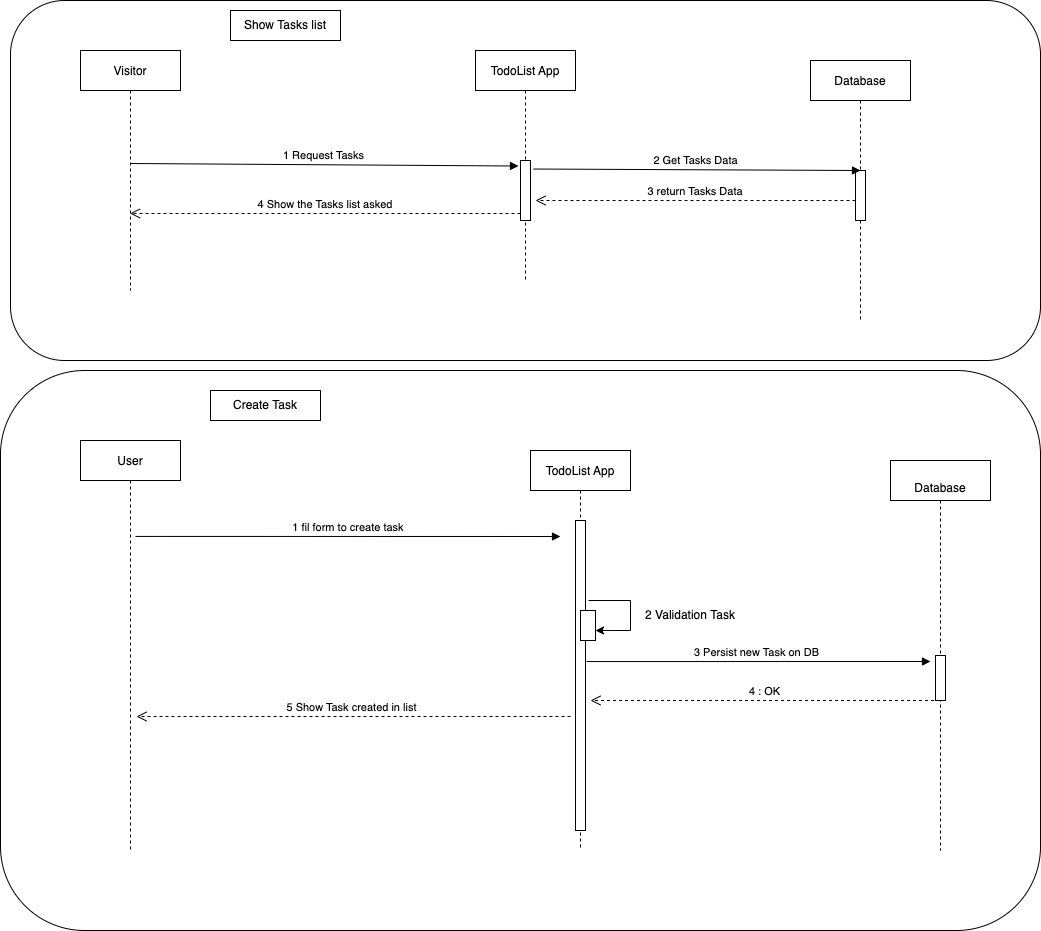

The diagram above was exported from draw.io. Its source (the exported page's mxGraphModel, read from the mxfile embedded in the PNG):
<mxGraphModel dx="2013" dy="615" grid="1" gridSize="10" guides="1" tooltips="1" connect="1" arrows="1" fold="1" page="1" pageScale="1" pageWidth="827" pageHeight="1169" math="0" shadow="0">
  <root>
    <mxCell id="0" />
    <mxCell id="1" parent="0" />
    <mxCell id="AM20S69Whvy_rrNO-YEZ-1" value="" style="rounded=1;whiteSpace=wrap;html=1;" parent="1" vertex="1">
      <mxGeometry x="-220" y="30" width="1030" height="360" as="geometry" />
    </mxCell>
    <mxCell id="AM20S69Whvy_rrNO-YEZ-2" value="Visitor" style="shape=umlLifeline;perimeter=lifelinePerimeter;container=1;collapsible=0;recursiveResize=0;rounded=0;shadow=0;strokeWidth=1;" parent="1" vertex="1">
      <mxGeometry x="-150" y="80" width="100" height="240" as="geometry" />
    </mxCell>
    <mxCell id="AM20S69Whvy_rrNO-YEZ-3" value="Show Tasks list" style="rounded=0;whiteSpace=wrap;html=1;" parent="1" vertex="1">
      <mxGeometry y="40" width="110" height="30" as="geometry" />
    </mxCell>
    <mxCell id="AM20S69Whvy_rrNO-YEZ-4" value="TodoList App" style="shape=umlLifeline;perimeter=lifelinePerimeter;container=1;collapsible=0;recursiveResize=0;rounded=0;shadow=0;strokeWidth=1;" parent="1" vertex="1">
      <mxGeometry x="245" y="80" width="100" height="230" as="geometry" />
    </mxCell>
    <mxCell id="AM20S69Whvy_rrNO-YEZ-5" value="" style="points=[];perimeter=orthogonalPerimeter;rounded=0;shadow=0;strokeWidth=1;" parent="AM20S69Whvy_rrNO-YEZ-4" vertex="1">
      <mxGeometry x="45" y="110" width="10" height="60" as="geometry" />
    </mxCell>
    <mxCell id="AM20S69Whvy_rrNO-YEZ-6" value="3 return Tasks Data" style="verticalAlign=bottom;endArrow=open;dashed=1;endSize=8;shadow=0;strokeWidth=1;" parent="AM20S69Whvy_rrNO-YEZ-4" edge="1">
      <mxGeometry relative="1" as="geometry">
        <mxPoint x="60" y="150" as="targetPoint" />
        <mxPoint x="380" y="150" as="sourcePoint" />
        <Array as="points" />
      </mxGeometry>
    </mxCell>
    <mxCell id="AM20S69Whvy_rrNO-YEZ-7" value="Database" style="shape=umlLifeline;perimeter=lifelinePerimeter;container=1;collapsible=0;recursiveResize=0;rounded=0;shadow=0;strokeWidth=1;" parent="1" vertex="1">
      <mxGeometry x="580" y="90" width="100" height="260" as="geometry" />
    </mxCell>
    <mxCell id="AM20S69Whvy_rrNO-YEZ-8" value="" style="points=[];perimeter=orthogonalPerimeter;rounded=0;shadow=0;strokeWidth=1;" parent="AM20S69Whvy_rrNO-YEZ-7" vertex="1">
      <mxGeometry x="45" y="110" width="10" height="50" as="geometry" />
    </mxCell>
    <mxCell id="AM20S69Whvy_rrNO-YEZ-9" value="1 Request Tasks" style="verticalAlign=bottom;endArrow=block;entryX=-0.2;entryY=0.092;shadow=0;strokeWidth=1;entryDx=0;entryDy=0;entryPerimeter=0;" parent="1" target="AM20S69Whvy_rrNO-YEZ-5" edge="1">
      <mxGeometry relative="1" as="geometry">
        <mxPoint x="-100.5" y="193" as="sourcePoint" />
        <mxPoint x="344" y="193" as="targetPoint" />
      </mxGeometry>
    </mxCell>
    <mxCell id="AM20S69Whvy_rrNO-YEZ-10" value="2 Get Tasks Data " style="verticalAlign=bottom;endArrow=block;shadow=0;strokeWidth=1;exitX=1.3;exitY=0.142;exitDx=0;exitDy=0;exitPerimeter=0;" parent="1" source="AM20S69Whvy_rrNO-YEZ-5" edge="1">
      <mxGeometry relative="1" as="geometry">
        <mxPoint x="355" y="198.57000000000005" as="sourcePoint" />
        <mxPoint x="630" y="200" as="targetPoint" />
      </mxGeometry>
    </mxCell>
    <mxCell id="AM20S69Whvy_rrNO-YEZ-11" value="4 Show the Tasks list asked" style="verticalAlign=bottom;endArrow=open;dashed=1;endSize=8;shadow=0;strokeWidth=1;" parent="1" edge="1">
      <mxGeometry relative="1" as="geometry">
        <mxPoint x="-100.5" y="242.98000000000002" as="targetPoint" />
        <mxPoint x="290" y="243" as="sourcePoint" />
      </mxGeometry>
    </mxCell>
    <mxCell id="AM20S69Whvy_rrNO-YEZ-12" value="" style="rounded=1;whiteSpace=wrap;html=1;" parent="1" vertex="1">
      <mxGeometry x="-230" y="400" width="1040" height="560" as="geometry" />
    </mxCell>
    <mxCell id="AM20S69Whvy_rrNO-YEZ-13" value="User" style="shape=umlLifeline;perimeter=lifelinePerimeter;container=1;collapsible=0;recursiveResize=0;rounded=0;shadow=0;strokeWidth=1;" parent="1" vertex="1">
      <mxGeometry x="-150" y="470" width="100" height="410" as="geometry" />
    </mxCell>
    <mxCell id="AM20S69Whvy_rrNO-YEZ-14" value="TodoList App" style="shape=umlLifeline;perimeter=lifelinePerimeter;container=1;collapsible=0;recursiveResize=0;rounded=0;shadow=0;strokeWidth=1;" parent="1" vertex="1">
      <mxGeometry x="300" y="480" width="100" height="400" as="geometry" />
    </mxCell>
    <mxCell id="AM20S69Whvy_rrNO-YEZ-15" value="" style="points=[];perimeter=orthogonalPerimeter;rounded=0;shadow=0;strokeWidth=1;" parent="AM20S69Whvy_rrNO-YEZ-14" vertex="1">
      <mxGeometry x="45" y="70" width="10" height="310" as="geometry" />
    </mxCell>
    <mxCell id="AM20S69Whvy_rrNO-YEZ-16" value="" style="points=[];perimeter=orthogonalPerimeter;rounded=0;shadow=0;strokeWidth=1;" parent="AM20S69Whvy_rrNO-YEZ-14" vertex="1">
      <mxGeometry x="50" y="160" width="15" height="30" as="geometry" />
    </mxCell>
    <mxCell id="AM20S69Whvy_rrNO-YEZ-17" value="" style="endArrow=classic;html=1;rounded=0;" parent="AM20S69Whvy_rrNO-YEZ-14" target="AM20S69Whvy_rrNO-YEZ-16" edge="1">
      <mxGeometry width="50" height="50" relative="1" as="geometry">
        <mxPoint x="58" y="150" as="sourcePoint" />
        <mxPoint x="80" y="130" as="targetPoint" />
        <Array as="points">
          <mxPoint x="100" y="150" />
          <mxPoint x="100" y="180" />
          <mxPoint x="80" y="180" />
        </Array>
      </mxGeometry>
    </mxCell>
    <mxCell id="AM20S69Whvy_rrNO-YEZ-18" value="1 fil form to create task" style="verticalAlign=bottom;endArrow=block;shadow=0;strokeWidth=1;exitX=1;exitY=0.096;exitDx=0;exitDy=0;exitPerimeter=0;" parent="1" edge="1">
      <mxGeometry relative="1" as="geometry">
        <mxPoint x="-95" y="565.9200000000001" as="sourcePoint" />
        <mxPoint x="330" y="566" as="targetPoint" />
      </mxGeometry>
    </mxCell>
    <mxCell id="AM20S69Whvy_rrNO-YEZ-19" value="5 Show Task created in list " style="verticalAlign=bottom;endArrow=open;dashed=1;endSize=8;shadow=0;strokeWidth=1;entryX=1.1;entryY=0.043;entryDx=0;entryDy=0;entryPerimeter=0;" parent="1" edge="1">
      <mxGeometry relative="1" as="geometry">
        <mxPoint x="-94" y="746.02" as="targetPoint" />
        <mxPoint x="340" y="746" as="sourcePoint" />
      </mxGeometry>
    </mxCell>
    <mxCell id="AM20S69Whvy_rrNO-YEZ-20" value="&#10;Database" style="shape=umlLifeline;perimeter=lifelinePerimeter;container=1;collapsible=0;recursiveResize=0;rounded=0;shadow=0;strokeWidth=1;" parent="1" vertex="1">
      <mxGeometry x="660" y="490" width="100" height="390" as="geometry" />
    </mxCell>
    <mxCell id="AM20S69Whvy_rrNO-YEZ-21" value="" style="points=[];perimeter=orthogonalPerimeter;rounded=0;shadow=0;strokeWidth=1;" parent="AM20S69Whvy_rrNO-YEZ-20" vertex="1">
      <mxGeometry x="45" y="195" width="10" height="45" as="geometry" />
    </mxCell>
    <mxCell id="AM20S69Whvy_rrNO-YEZ-22" value="4 : OK" style="verticalAlign=bottom;endArrow=open;dashed=1;endSize=8;shadow=0;strokeWidth=1;" parent="1" source="AM20S69Whvy_rrNO-YEZ-20" edge="1">
      <mxGeometry relative="1" as="geometry">
        <mxPoint x="360" y="730" as="targetPoint" />
        <mxPoint x="359.5" y="690" as="sourcePoint" />
        <Array as="points" />
      </mxGeometry>
    </mxCell>
    <mxCell id="AM20S69Whvy_rrNO-YEZ-23" value="2 Validation Task" style="text;html=1;strokeColor=none;fillColor=none;align=center;verticalAlign=middle;whiteSpace=wrap;rounded=0;" parent="1" vertex="1">
      <mxGeometry x="410" y="630" width="100" height="30" as="geometry" />
    </mxCell>
    <mxCell id="AM20S69Whvy_rrNO-YEZ-24" value="3 Persist new Task on DB " style="verticalAlign=bottom;endArrow=block;shadow=0;strokeWidth=1;exitX=1.1;exitY=0.455;exitDx=0;exitDy=0;exitPerimeter=0;" parent="1" source="AM20S69Whvy_rrNO-YEZ-15" edge="1">
      <mxGeometry relative="1" as="geometry">
        <mxPoint x="-70" y="576" as="sourcePoint" />
        <mxPoint x="700" y="691" as="targetPoint" />
      </mxGeometry>
    </mxCell>
    <mxCell id="AM20S69Whvy_rrNO-YEZ-25" value="Create Task" style="rounded=0;whiteSpace=wrap;html=1;" parent="1" vertex="1">
      <mxGeometry x="-20" y="420" width="110" height="30" as="geometry" />
    </mxCell>
  </root>
</mxGraphModel>